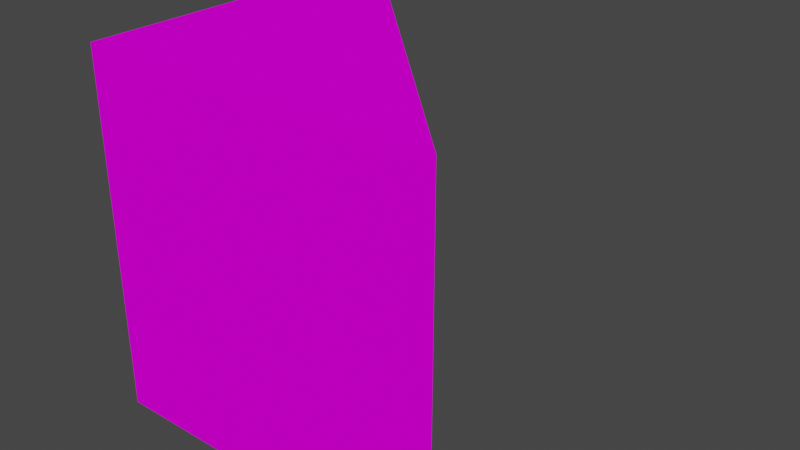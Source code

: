 # Source: Floresta_2.blend  (saved by Blender 3.3.6; exported with 4.5.12 LTS)
import bpy
from mathutils import Matrix  # noqa: F401  (used for matrix-valued properties, if any)

bpy.ops.wm.read_factory_settings(use_empty=True)
scene = bpy.context.scene
scene.name = 'Scene'

# ---- collections
col_collection = bpy.data.collections.new('Collection'); scene.collection.children.link(col_collection)

# ---- images (referenced by path relative to the original .blend; pixels are not part of the script)
import os
ASSET_DIR = os.environ.get("B2B_ASSET_DIR", "")  # directory of the original .blend (textures are referenced by path, not embedded)
HERE = os.path.dirname(os.path.abspath(__file__))  # packed textures are extracted next to this script under _unpacked/

def load_image(name, relpath, width, height, colorspace="sRGB"):
    """Load a texture the original file referenced (path relative to the .blend, or extracted next to this script)."""
    p = next((c for c in (os.path.join(HERE, relpath), os.path.join(ASSET_DIR, relpath)) if relpath and os.path.exists(c)), "")
    if p:
        img = bpy.data.images.load(p, check_existing=True)
        img.name = name
    else:  # same state as the original file: an image datablock whose file is absent (Cycles renders it pink)
        img = bpy.data.images.new(name, width, height)
        img.source = "FILE"
        img.filepath = "//" + (relpath or name)
    img.colorspace_settings.name = colorspace
    return img
img_2_jpg = load_image('2.jpg', '2.jpg', 1024, 1024, 'sRGB')

# ---- materials (node trees are filled in below, after node groups)
mat_2 = bpy.data.materials.new('2')
mat_2.use_transparent_shadow = False

# ---- material node trees
mat_2.use_nodes = True; mat_2.node_tree.nodes.clear()
_N = mat_2.node_tree.nodes; _L = mat_2.node_tree.links
n0 = _N.new('ShaderNodeBsdfPrincipled'); n0.name = 'Principled BSDF'; n0.location = (10, 300)
n0.distribution = 'GGX'
n0.subsurface_method = 'RANDOM_WALK_SKIN'
n0.inputs[3].default_value = 1.45
n0.inputs[13].default_value = 0.0
n0.inputs[27].default_value = (0.0, 0.0, 0.0, 1.0)
n0.inputs[28].default_value = 1.0
n1 = _N.new('ShaderNodeOutputMaterial'); n1.name = 'Material Output'; n1.location = (300, 300)
n2 = _N.new('ShaderNodeTexImage'); n2.name = 'Image Texture'; n2.location = (-321, 184)
n2.image = img_2_jpg
_L.new(n0.outputs[0], n1.inputs[0])
_L.new(n2.outputs[0], n0.inputs[0])
n1.is_active_output = True

# ---- world
world_world = bpy.data.worlds.new('World'); scene.world = world_world
world_world.use_nodes = True; world_world.node_tree.nodes.clear()
_N = world_world.node_tree.nodes; _L = world_world.node_tree.links
n0 = _N.new('ShaderNodeOutputWorld'); n0.name = 'World Output'; n0.location = (300, 300)
n1 = _N.new('ShaderNodeBackground'); n1.name = 'Background'; n1.location = (10, 300)
n1.inputs[0].default_value = (0.05088, 0.05088, 0.05088, 1.0)
_L.new(n1.outputs[0], n0.inputs[0])
n0.is_active_output = True
world_world.color = (0.05088, 0.05088, 0.05088)
world_world.use_sun_shadow = False
world_world.sun_shadow_jitter_overblur = 0.0

# ---- meshes
me_cube_003 = bpy.data.meshes.new('Cube.003')
me_cube_003.from_pydata([(-1.0, -1.0, -1.0), (-1.0, -1.0, 1.0), (-1.0, 0.9989, 1.0), (0.9989, -1.0, 1.0), (-1.0, 0.9989, -1.0), (0.9989, -1.0, -1.0)], [], [(5, 0, 4), (2, 4, 0, 1), (2, 3, 5, 4), (1, 0, 5, 3), (1, 3, 2)])
_uv = me_cube_003.uv_layers.new(name='UVMap')
_uv.uv.foreach_set('vector', [0.8733, 0.7496, 0.6271, 0.7496, 0.6256, 0.5016, 0.3756, 0.004815, 0.6244, 0.004815, 0.6226, 0.2545, 0.3774, 0.2545, 0.3789, 0.5026, 0.3795, 0.7486, 0.6213, 0.7488, 0.6211, 0.5026, 0.3774, 0.2545, 0.6226, 0.2545, 0.6226, 0.491, 0.3774, 0.491, 0.3752, 0.7508, 0.128, 0.7508, 0.3757, 0.5028])
me_cube_003.materials.append(mat_2)
me_cube_003.use_mirror_vertex_groups = False
me_cube_003.update()

# ---- objects
ob_2 = bpy.data.objects.new('2', me_cube_003)

# ---- transforms, parenting, visibility, modifiers, constraints
ob_2.location = (0.0, 0.0, 0.0)
ob_2.lock_rotations_4d = False
ob_2.empty_display_type = 'ARROWS'
ob_2.lineart.crease_threshold = 0.0

# ---- collection membership
col_collection.objects.link(ob_2)

# ---- scene / render settings (as saved in the file)
scene.frame_start = 1; scene.frame_end = 250; scene.frame_set(1)
scene.render.engine = 'BLENDER_EEVEE_NEXT'
scene.cycles.sampling_pattern = 'TABULATED_SOBOL'
scene.cycles.use_light_tree = False
scene.view_settings.view_transform = 'Filmic'
bpy.context.view_layer.update()

# ---- added for rendering (the .blend has no active camera and no usable light): camera, sun
cam_auto = bpy.data.cameras.new('AutoCamera')
cam_auto.lens = 50.0
cam_auto.sensor_width = 36.0
cam_auto.clip_end = 1000.0
ob_auto_camera = bpy.data.objects.new('AutoCamera', cam_auto)
scene.collection.objects.link(ob_auto_camera)
ob_auto_camera.location = (3.20339, -3.84525, 2.56314)
ob_auto_camera.rotation_euler = (1.09748, -7.21219e-08, 0.694738)
scene.camera = ob_auto_camera
light_auto_sun = bpy.data.lights.new('AutoSun', 'SUN')
light_auto_sun.energy = 3.0
light_auto_sun.angle = 0.0523599
ob_auto_sun = bpy.data.objects.new('AutoSun', light_auto_sun)
scene.collection.objects.link(ob_auto_sun)
ob_auto_sun.rotation_euler = (0.872665, 0.174533, 0.523599)
bpy.context.view_layer.update()
